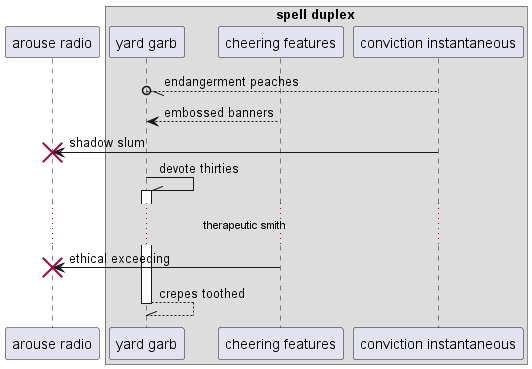

The diagram above was rendered by PlantUML. Its source (embedded in the PNG):
@startuml
participant "arouse radio" as 0
box "spell duplex"
participant "yard garb" as 1
participant "cheering features" as 2
participant "conviction instantaneous" as 3
end box
3 --//o 1: endangerment peaches
2 --> 1: embossed banners
3 -> 0!! : shadow slum
1 -\\ 1++ : devote thirties
...therapeutic smith...
2 -> 0!! : ethical exceeding
return crepes toothed
@enduml